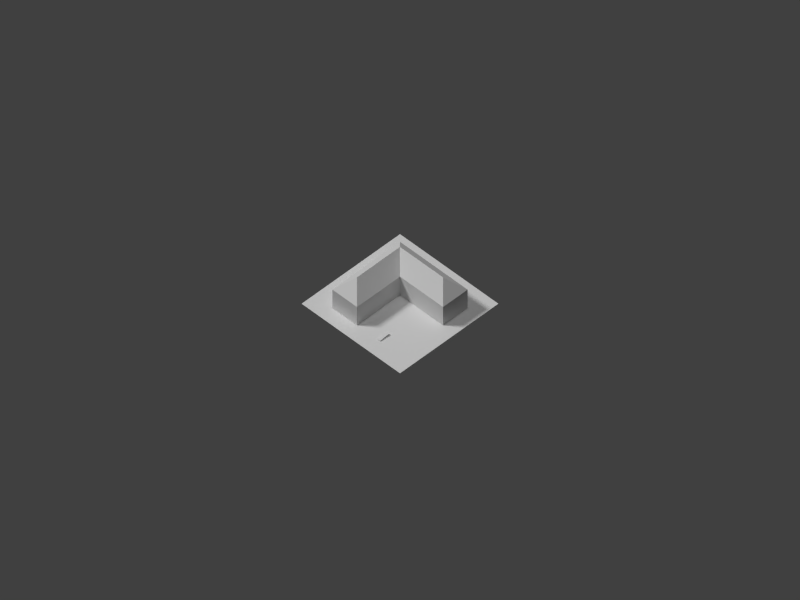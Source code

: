 # Source: house07.blend  (saved by Blender 2.69.0; exported with 4.5.12 LTS)
import bpy
from mathutils import Matrix  # noqa: F401  (used for matrix-valued properties, if any)

bpy.ops.wm.read_factory_settings(use_empty=True)
scene = bpy.context.scene
scene.name = 'Scene'

# ---- collections
col_collection_1 = bpy.data.collections.new('Collection 1'); scene.collection.children.link(col_collection_1)

# ---- materials (node trees are filled in below, after node groups)
mat_bldg_mat = bpy.data.materials.new('Bldg_Mat')
mat_bldg_mat.alpha_threshold = 0.0
mat_bldg_mat.use_transparent_shadow = False
mat_bldg_mat.roughness = 0.5
mat_bldg_mat.line_color = (0.0, 0.0, 0.0, 1.0)
mat_material = bpy.data.materials.new('Material')
mat_material.alpha_threshold = 0.0
mat_material.use_transparent_shadow = False
mat_material.roughness = 0.5
mat_material.line_color = (0.0, 0.0, 0.0, 1.0)

# ---- material node trees

# ---- world
world_world = bpy.data.worlds.new('World'); scene.world = world_world
world_world.color = (0.05088, 0.05088, 0.05088)
world_world.use_sun_shadow = False
world_world.sun_shadow_jitter_overblur = 0.0
world_world.cycles.sampling_method = 'MANUAL'
world_world.cycles.sample_map_resolution = 256

# ---- cameras
cam_camera = bpy.data.cameras.new('Camera')
cam_camera.type = 'ORTHO'
cam_camera.clip_end = 200.0
cam_camera.lens = 35.0
cam_camera.sensor_width = 32.0
cam_camera.sensor_height = 18.0
cam_camera.ortho_scale = 92.0
cam_camera.display_size = 0.1
cam_camera.dof.focus_distance = 0.0
cam_camera.dof.aperture_fstop = 128.0

# ---- lights
light_lamp_002 = bpy.data.lights.new('Lamp.002', 'SUN')
light_lamp_002.transmission_factor = 0.0
light_lamp_002.cutoff_distance = 30.0
light_lamp_002.angle = 0.1993
light_lamp_002.energy = 1.0
light_lamp_002.shadow_buffer_clip_start = 1.001
light_lamp_002.shadow_soft_size = 0.1
light_lamp_002.shadow_cascade_max_distance = 1000.0
light_lamp_002.cycles.use_multiple_importance_sampling = False
light_lamp_001 = bpy.data.lights.new('Lamp.001', 'SUN')
light_lamp_001.transmission_factor = 0.0
light_lamp_001.cutoff_distance = 30.0
light_lamp_001.angle = 0.1993
light_lamp_001.energy = 1.0
light_lamp_001.shadow_buffer_clip_start = 1.001
light_lamp_001.shadow_soft_size = 0.1
light_lamp_001.shadow_cascade_max_distance = 1000.0
light_lamp_001.cycles.use_multiple_importance_sampling = False
light_hemi = bpy.data.lights.new('Hemi', 'SUN')
light_hemi.transmission_factor = 0.0
light_hemi.angle = 0.1993
light_hemi.energy = 0.5
light_hemi.shadow_buffer_clip_start = 0.5
light_hemi.shadow_soft_size = 0.1
light_hemi.shadow_cascade_max_distance = 1000.0
light_hemi.cycles.use_multiple_importance_sampling = False
light_lamp = bpy.data.lights.new('Lamp', 'SUN')
light_lamp.transmission_factor = 0.0
light_lamp.cutoff_distance = 30.0
light_lamp.angle = 0.1993
light_lamp.energy = 1.5
light_lamp.shadow_buffer_clip_start = 1.001
light_lamp.shadow_soft_size = 0.1
light_lamp.shadow_cascade_max_distance = 1000.0
light_lamp.cycles.use_multiple_importance_sampling = False

# ---- meshes
me_plane_001 = bpy.data.meshes.new('Plane.001')
me_plane_001.from_pydata([(1.0, -1.0, 0.0), (-1.0, -1.0, 0.0), (1.0, 1.0, 0.0), (-1.0, 1.0, 0.0)], [], [(1, 0, 2, 3)])
me_plane_001.use_remesh_preserve_volume = False
me_plane_001.use_remesh_preserve_attributes = False
me_plane_001.use_mirror_vertex_groups = False
me_plane_001.update()
me_cube_007 = bpy.data.meshes.new('Cube.007')
me_cube_007.from_pydata([(-1.0, -1.0, -1.0), (-1.0, 1.0, -1.0), (2.143, 1.0, -1.0), (-1.0, -1.0, 1.0), (-1.0, 1.0, 1.0), (2.143, 1.0, 1.0), (-0.4286, 0.0, 2.333), (1.571, 0.0, 2.333), (1.0, -1.0, -1.0), (1.0, -1.0, 1.0), (2.143, -4.5, -1.0), (2.143, -4.5, 1.0), (1.571, -3.5, 2.333), (1.0, -4.5, -1.0), (1.0, -4.5, 1.0)], [], [(0, 3, 4, 1), (4, 5, 2, 1), (3, 6, 4), (7, 5, 4, 6), (9, 3, 0, 8), (5, 11, 10, 2), (7, 6, 3, 9), (9, 8, 13, 14), (11, 12, 14), (11, 14, 13, 10), (7, 9, 14, 12), (7, 12, 11, 5), (2, 10, 13, 8, 0, 1)])
_uv = me_cube_007.uv_layers.new(name='UVMap')
_uv.uv.foreach_set('vector', [0.0, 0.5882, 0.1765, 0.5882, 0.1765, 0.8235, 0.0, 0.8235, 0.1765, 0.8235, 0.8235, 0.8235, 0.8235, 1.0, 0.1765, 1.0, 0.6369, 0.6473, 0.4823, 0.7358, 0.3927, 0.6473, 0.4937, 0.6207, 0.6878, 0.6213, 0.7065, 0.7705, 0.4845, 0.7545, 0.5882, 0.1765, 0.1765, 0.1765, 0.1765, 0.0, 0.5882, 0.0, 0.8235, 0.8235, 0.8235, 0.1765, 1.0, 0.1765, 1.0, 0.8235, 0.6685, 0.6671, 0.6968, 0.7464, 0.5568, 0.781, 0.471, 0.7406, 0.1765, 0.5882, 0.0, 0.5882, 0.0, 0.1765, 0.1765, 0.1765, 0.5684, 0.6328, 0.7408, 0.7514, 0.471, 0.7406, 0.8235, 0.1765, 0.5882, 0.1765, 0.5882, 0.0, 0.8235, 0.0, 0.6565, 0.7346, 0.5168, 0.7671, 0.3963, 0.7623, 0.3721, 0.684, 0.7762, 0.7985, 0.61, 0.7961, 0.6313, 0.6376, 0.7767, 0.5461, 1.0, 1.0, 0.0, 1.0, 0.0, 0.5, 0.0, 0.5, 0.0, 0.0, 1.0, 0.0])
me_cube_007.materials.append(mat_bldg_mat)
me_cube_007.use_remesh_preserve_volume = False
me_cube_007.use_remesh_preserve_attributes = False
me_cube_007.use_mirror_vertex_groups = False
me_cube_007.update()
me_plane = bpy.data.meshes.new('Plane')
me_plane.from_pydata([(8.0, -8.0, 0.0), (-8.0, -8.0, 0.0), (8.0, 8.0, 0.0), (-8.0, 8.0, 0.0)], [], [(1, 0, 2, 3)])
_uv = me_plane.uv_layers.new(name='UVMap')
_uv.uv.foreach_set('vector', [9.998e-05, 0.0001001, 0.9999, 9.998e-05, 0.9999, 0.9999, 0.0001001, 0.9999])
me_plane.materials.append(mat_material)
me_plane.use_remesh_preserve_volume = False
me_plane.use_remesh_preserve_attributes = False
me_plane.use_mirror_vertex_groups = False
me_plane.update()

# ---- objects
ob_plane_001 = bpy.data.objects.new('Plane.001', me_plane_001)
ob_cube = bpy.data.objects.new('Cube', me_cube_007)
ob_fakesun_001 = bpy.data.objects.new('FakeSun.001', light_lamp_002)
ob_fakesun = bpy.data.objects.new('FakeSun', light_lamp_001)
ob_hemi = bpy.data.objects.new('Hemi', light_hemi)
ob_plane = bpy.data.objects.new('Plane', me_plane)
ob_lamp = bpy.data.objects.new('Lamp', light_lamp)
ob_camera = bpy.data.objects.new('Camera', cam_camera)

# ---- transforms, parenting, visibility, modifiers, constraints
ob_plane_001.location = (-5.25, -2.5, 0.2)
ob_plane_001.rotation_euler = (0.0, -0.09819, 0.0)
ob_plane_001.scale = (0.75, 0.25, 1.0)
ob_plane_001.lineart.crease_threshold = 0.0
ob_cube.location = (-2.5, 3.0, 1.5)
ob_cube.scale = (3.5, 2.0, 1.5)
ob_cube.lineart.crease_threshold = 0.0
ob_fakesun_001.location = (34.62, -3.764, 33.11)
ob_fakesun_001.rotation_euler = (0.3273, -0.8154, 2.883)
ob_fakesun_001.lock_rotations_4d = False
ob_fakesun_001.empty_display_type = 'ARROWS'
ob_fakesun_001.color = (0.0, 0.0, 0.0, 0.0)
ob_fakesun_001.hide_render = True
ob_fakesun_001.lineart.crease_threshold = 0.0
ob_fakesun.location = (1.468, -34.87, 33.14)
ob_fakesun.rotation_euler = (0.3273, -0.8154, 0.2997)
ob_fakesun.lock_rotations_4d = False
ob_fakesun.empty_display_type = 'ARROWS'
ob_fakesun.color = (0.0, 0.0, 0.0, 0.0)
ob_fakesun.hide_render = True
ob_fakesun.lineart.crease_threshold = 0.0
ob_hemi.location = (0.0, 0.0, 48.0)
ob_hemi.lineart.crease_threshold = 0.0
ob_plane.location = (0.0, 0.0, 0.0)
ob_plane.lineart.crease_threshold = 0.0
ob_lamp.location = (0.0, 17.12, 32.0)
ob_lamp.rotation_euler = (0.6981, 0.0, -2.443)
ob_lamp.lock_rotations_4d = False
ob_lamp.empty_display_type = 'ARROWS'
ob_lamp.color = (0.0, 0.0, 0.0, 0.0)
ob_lamp.lineart.crease_threshold = 0.0
ob_camera.location = (-42.0, -42.0, 60.0)
ob_camera.rotation_euler = (0.7854, 0.0, -0.7854)
ob_camera.lock_rotations_4d = False
ob_camera.empty_display_type = 'ARROWS'
ob_camera.color = (0.0, 0.0, 0.0, 0.0)
ob_camera.display_type = 'WIRE'
ob_camera.lineart.crease_threshold = 0.0

# ---- collection membership
col_collection_1.objects.link(ob_plane_001)
col_collection_1.objects.link(ob_cube)
col_collection_1.objects.link(ob_fakesun_001)
col_collection_1.objects.link(ob_fakesun)
col_collection_1.objects.link(ob_hemi)
col_collection_1.objects.link(ob_plane)
col_collection_1.objects.link(ob_lamp)
col_collection_1.objects.link(ob_camera)

# ---- scene / render settings (as saved in the file)
scene.camera = ob_camera
scene.frame_start = 1; scene.frame_end = 250; scene.frame_set(2)
scene.render.engine = 'BLENDER_EEVEE_NEXT'
scene.render.image_settings.color_mode = 'RGB'
scene.render.image_settings.compression = 90
scene.render.resolution_x = 1600
scene.render.resolution_y = 1200
scene.render.resolution_percentage = 50
scene.render.dither_intensity = 0.0
scene.cycles.use_denoising = False
scene.cycles.samples = 10
scene.cycles.sampling_pattern = 'TABULATED_SOBOL'
scene.cycles.light_sampling_threshold = 0.0
scene.cycles.use_adaptive_sampling = False
scene.cycles.use_light_tree = False
scene.cycles.blur_glossy = 0.0
scene.cycles.volume_bounces = 1
scene.cycles.pixel_filter_type = 'GAUSSIAN'
scene.cycles.sample_clamp_indirect = 0.0
scene.view_settings.view_transform = 'Standard'
bpy.context.view_layer.update()
